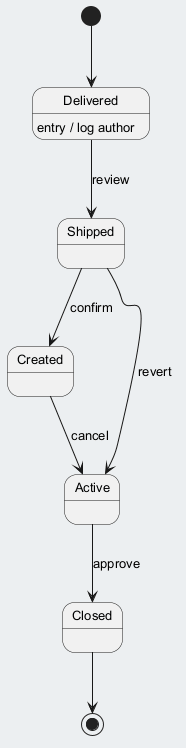

The diagram above was rendered by PlantUML. Its source (embedded in the PNG):
@startuml
skinparam backgroundColor #ECEFF1
skinparam classBackgroundColor #FFFFFF
skinparam classBorderColor #455A64
skinparam defaultFontSize 13
[*] --> Delivered
Delivered --> Shipped : review
Delivered : entry / log author
Shipped --> Created : confirm
Created --> Active : cancel
Active --> Closed : approve
Shipped --> Active : revert
Closed --> [*]
@enduml